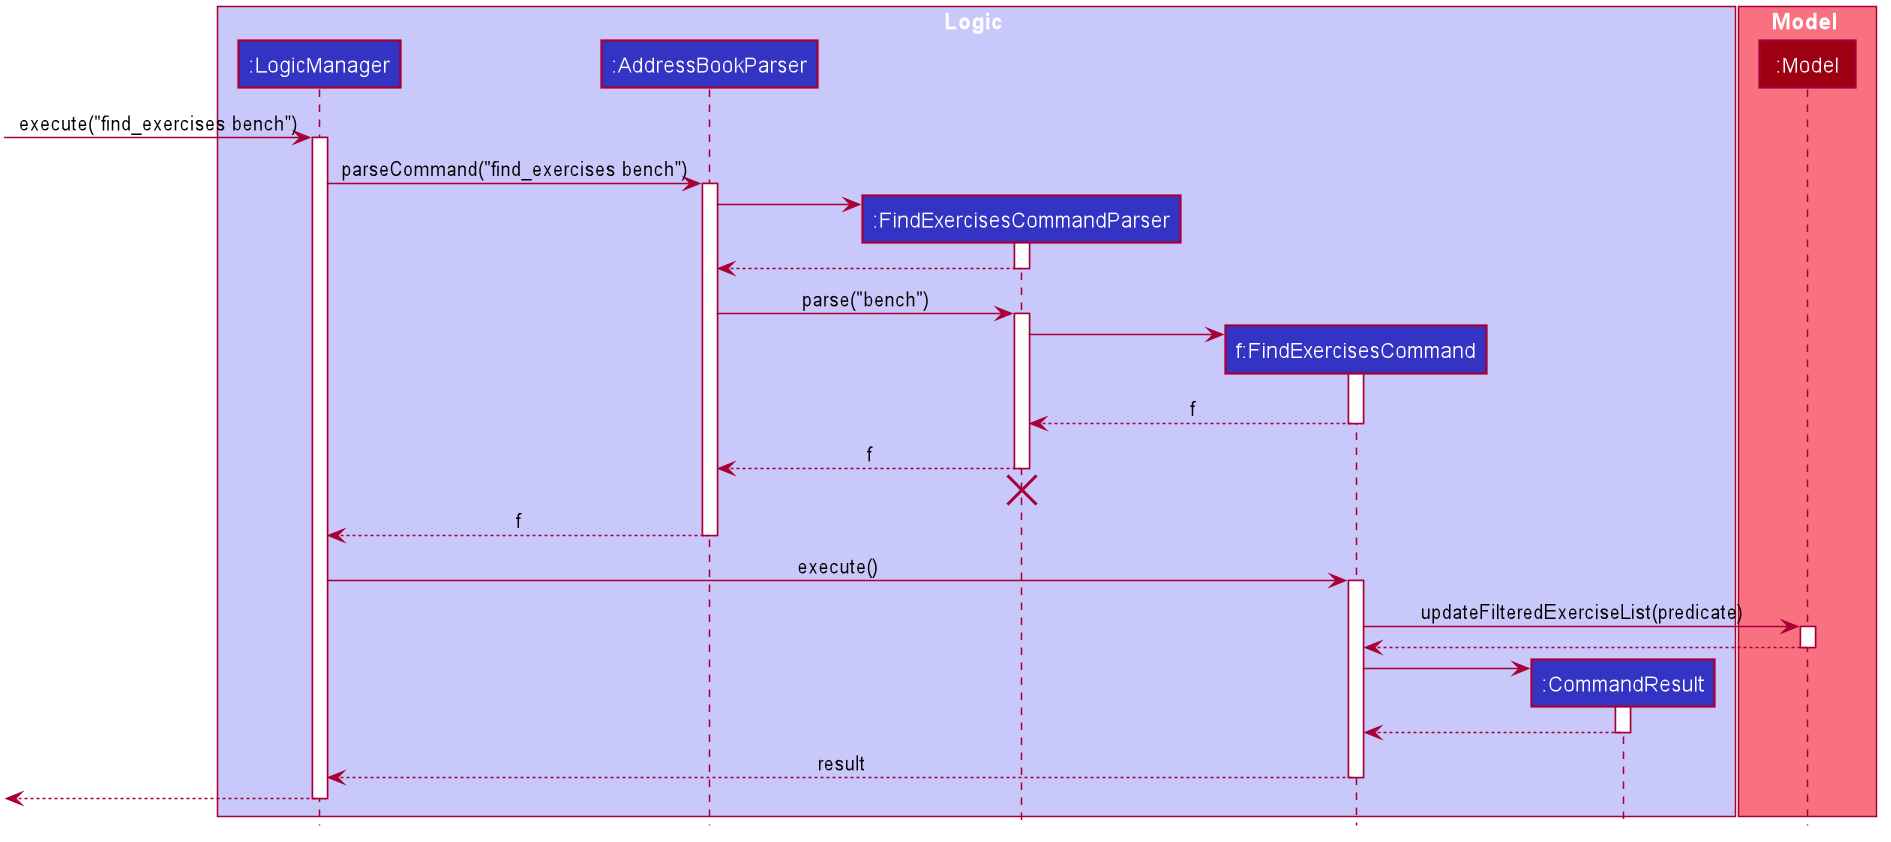

The diagram above was rendered by PlantUML. Its source (embedded in the PNG):
@startuml








skinparam BackgroundColor #FFFFFFF

skinparam Shadowing false

skinparam Class {
    FontColor #FFFFFF
    BorderThickness 1
    BorderColor #FFFFFF
    StereotypeFontColor #FFFFFF
    FontName Arial
}

skinparam Actor {
    BorderColor #000000
    Color #000000
    FontName Arial
}

skinparam Sequence {
    MessageAlign center
    BoxFontSize 15
    BoxPadding 0
    BoxFontColor #FFFFFF
    FontName Arial
}

skinparam Participant {
    FontColor #FFFFFFF
    Padding 20
}

skinparam MinClassWidth 50
skinparam ParticipantPadding 10
skinparam Shadowing false
skinparam DefaultTextAlignment center
skinparam packageStyle Rectangle

hide footbox
hide members
hide circle

box Logic #C8C8FA
participant ":LogicManager" as LogicManager #3333C4
participant ":AddressBookParser" as AddressBookParser #3333C4
participant ":FindExercisesCommandParser" as FindExercisesCommandParser #3333C4
participant "f:FindExercisesCommand" as FindExercisesCommand #3333C4
participant ":CommandResult" as CommandResult #3333C4
end box

box Model #F97181
participant ":Model" as Model #9D0012
end box

[-> LogicManager : execute("find_exercises bench")
activate LogicManager

LogicManager -> AddressBookParser : parseCommand("find_exercises bench")
activate AddressBookParser

create FindExercisesCommandParser
AddressBookParser -> FindExercisesCommandParser
activate FindExercisesCommandParser

FindExercisesCommandParser --> AddressBookParser
deactivate FindExercisesCommandParser

AddressBookParser -> FindExercisesCommandParser : parse("bench")
activate FindExercisesCommandParser

create FindExercisesCommand
FindExercisesCommandParser -> FindExercisesCommand
activate FindExercisesCommand

FindExercisesCommand --> FindExercisesCommandParser : f
deactivate FindExercisesCommand

FindExercisesCommandParser --> AddressBookParser : f
deactivate FindExercisesCommandParser
FindExercisesCommandParser -[hidden]-> AddressBookParser
destroy FindExercisesCommandParser

AddressBookParser --> LogicManager : f
deactivate AddressBookParser

LogicManager -> FindExercisesCommand : execute()
activate FindExercisesCommand

FindExercisesCommand-> Model : updateFilteredExerciseList(predicate)
activate Model

Model --> FindExercisesCommand
deactivate Model

create CommandResult
FindExercisesCommand -> CommandResult
activate CommandResult

CommandResult --> FindExercisesCommand
deactivate CommandResult

FindExercisesCommand --> LogicManager : result
deactivate FindExercisesCommand

[<--LogicManager
deactivate LogicManager
@enduml